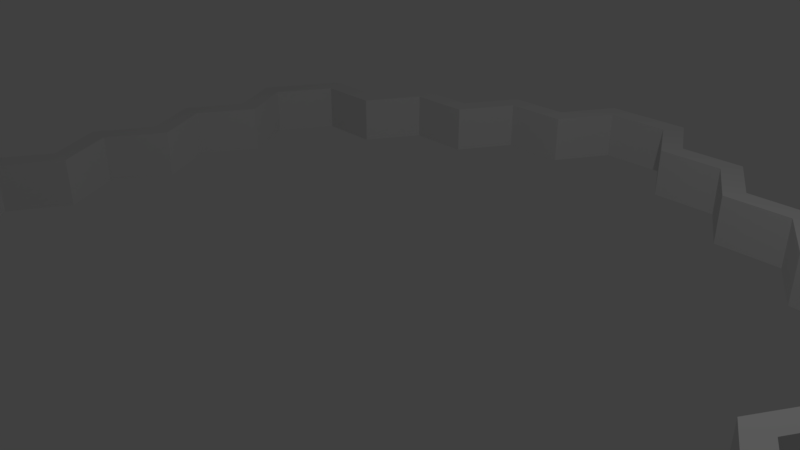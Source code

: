 # Source: HexOuter.blend  (saved by Blender 2.79.0; exported with 4.5.12 LTS)
import bpy
from mathutils import Matrix  # noqa: F401  (used for matrix-valued properties, if any)

bpy.ops.wm.read_factory_settings(use_empty=True)
scene = bpy.context.scene
scene.name = 'Scene'

# ---- collections
col_collection_1 = bpy.data.collections.new('Collection 1'); scene.collection.children.link(col_collection_1)

# ---- world
world_world = bpy.data.worlds.new('World'); scene.world = world_world
world_world.color = (0.05088, 0.05088, 0.05088)
world_world.use_sun_shadow = False
world_world.sun_shadow_jitter_overblur = 0.0
world_world.cycles.sampling_method = 'MANUAL'

# ---- cameras
cam_camera = bpy.data.cameras.new('Camera')
cam_camera.clip_end = 100.0
cam_camera.lens = 35.0
cam_camera.sensor_width = 32.0
cam_camera.sensor_height = 18.0
cam_camera.ortho_scale = 7.314
cam_camera.dof.focus_distance = 0.0
cam_camera.dof.aperture_fstop = 128.0

# ---- lights
light_lamp = bpy.data.lights.new('Lamp', 'POINT')
light_lamp.transmission_factor = 0.0
light_lamp.cutoff_distance = 30.0
light_lamp.energy = 100.0
light_lamp.shadow_buffer_clip_start = 1.001
light_lamp.shadow_soft_size = 0.1
light_lamp.shadow_maximum_resolution = 0.006
light_lamp.use_absolute_resolution = True

# ---- meshes
me_circle = bpy.data.meshes.new('Circle')
me_circle.from_pydata([(-1.194, -5.52, 0.0), (-0.6936, -6.386, 0.0), (0.6803, -6.386, 0.0), (1.18, -5.52, 0.0), (2.18, -5.52, 0.0), (2.68, -4.654, 0.0), (3.68, -4.654, 0.0), (4.18, -3.788, 0.0), (5.18, -3.788, 0.0), (5.867, -2.598, 0.0), (-2.189, -5.52, 0.0), (-3.684, -4.654, 0.0), (-2.684, -4.654, 0.0), (-5.366, -1.732, 0.0), (-5.866, -2.598, 0.0), (-5.179, -3.788, 0.0), (-4.179, -3.788, 0.0), (5.367, -1.732, 0.0), (5.867, -0.866, 0.0), (-5.866, -0.866, 0.0), (5.367, 5.232e-07, 0.0), (5.867, 0.866, 0.0), (5.367, 1.732, 0.0), (-5.866, 0.866, 0.0), (-5.366, -1.748e-07, 0.0), (4.181, 3.788, 0.0), (5.867, 2.598, 0.0), (5.18, 3.788, 0.0), (3.686, 4.654, 0.0), (1.191, 5.52, 0.0), (2.69, 4.654, 0.0), (2.19, 5.52, 0.0), (-5.179, 3.788, 0.0), (-5.866, 2.598, 0.0), (-5.366, 1.732, 0.0), (-4.179, 3.788, 0.0), (-3.679, 4.654, 0.0), (-2.679, 4.654, 0.0), (-2.179, 5.52, 0.0), (-1.179, 5.52, 0.0), (-0.6786, 6.386, 0.0), (0.696, 6.386, 0.0), (-1.194, -5.52, -0.2158), (-0.6936, -6.386, -0.2158), (0.6803, -6.386, -0.2158), (1.18, -5.52, -0.2158), (2.18, -5.52, -0.2158), (2.68, -4.654, -0.2158), (3.68, -4.654, -0.2158), (4.18, -3.788, -0.2158), (5.18, -3.788, -0.2158), (5.867, -2.598, -0.2158), (-2.189, -5.52, -0.2158), (-3.684, -4.654, -0.2158), (-2.684, -4.654, -0.2158), (-5.366, -1.732, -0.2158), (-5.866, -2.598, -0.2158), (-5.179, -3.788, -0.2158), (-4.179, -3.788, -0.2158), (5.367, -1.732, -0.2158), (5.867, -0.866, -0.2158), (-5.866, -0.866, -0.2158), (5.367, 5.232e-07, -0.2158), (5.867, 0.866, -0.2158), (5.367, 1.732, -0.2158), (-5.866, 0.866, -0.2158), (-5.366, -1.748e-07, -0.2158), (4.181, 3.788, -0.2158), (5.867, 2.598, -0.2158), (5.18, 3.788, -0.2158), (3.686, 4.654, -0.2158), (1.191, 5.52, -0.2158), (2.69, 4.654, -0.2158), (2.19, 5.52, -0.2158), (-5.179, 3.788, -0.2158), (-5.866, 2.598, -0.2158), (-5.366, 1.732, -0.2158), (-4.179, 3.788, -0.2158), (-3.679, 4.654, -0.2158), (-2.679, 4.654, -0.2158), (-2.179, 5.52, -0.2158), (-1.179, 5.52, -0.2158), (-0.6786, 6.386, -0.2158), (0.696, 6.386, -0.2158), (5.493, -0.866, -0.2158), (5.493, -0.866, 0.0), (4.993, -1.732, -0.2158), (4.993, -1.732, 0.0), (5.493, -2.598, -0.2158), (5.493, -2.598, -7.451e-09), (4.993, -3.464, -0.2158), (4.993, -3.464, 0.0), (3.993, -3.464, -0.2158), (3.993, -3.464, -7.451e-09), (3.493, -4.33, 0.0), (3.493, -4.33, -0.2158), (2.493, -4.33, 7.451e-09), (2.493, -4.33, -0.2158), (1.993, -5.196, -0.2158), (1.993, -5.196, 0.0), (0.9933, -5.196, -0.2158), (0.9933, -5.196, 0.0), (0.4933, -6.062, -0.2158), (0.4933, -6.062, 0.0), (-0.5067, -6.062, 0.0), (-0.5067, -6.062, -0.2158), (-1.007, -5.196, -0.2158), (-1.007, -5.196, 7.451e-09), (-2.002, -5.196, -7.451e-09), (-2.002, -5.196, -0.2158), (-2.497, -4.33, -0.2158), (-2.497, -4.33, 0.0), (-3.497, -4.33, -0.2158), (-3.497, -4.33, 0.0), (-3.992, -3.464, -0.2158), (-3.992, -3.464, 7.451e-09), (-4.992, -3.464, 0.0), (-4.992, -3.464, -0.2158), (-5.492, -0.866, -0.2158), (-5.492, -0.866, 7.451e-09), (-4.992, -1.732, -7.451e-09), (-4.992, -1.732, -0.2158), (-5.492, -2.598, -0.2158), (-5.492, -2.598, 7.451e-09), (4.993, 3.676e-07, 7.451e-09), (4.993, 3.676e-07, -0.2158), (5.493, 2.598, -0.2158), (5.493, 2.598, 7.451e-09), (4.993, 1.732, -0.2158), (4.993, 1.732, 0.0), (5.493, 0.866, -0.2158), (5.493, 0.866, 0.0), (4.993, 3.464, -0.2158), (4.993, 3.464, -7.451e-09), (3.993, 3.464, 2.235e-08), (3.993, 3.464, -0.2158), (-3.992, 3.464, 0.0), (-3.992, 3.464, -0.2158), (-4.992, 3.464, 7.451e-09), (-4.992, 3.464, -0.2158), (-4.992, -1.093e-07, 7.451e-09), (-4.992, -1.093e-07, -0.2158), (-5.492, 0.866, -0.2158), (-5.492, 0.866, -7.451e-09), (-5.492, 2.598, -0.2158), (-5.492, 2.598, 0.0), (-4.992, 1.732, 0.0), (-4.992, 1.732, -0.2158), (3.498, 4.33, 0.0), (3.498, 4.33, -0.2158), (-2.492, 4.33, 7.451e-09), (-2.492, 4.33, -0.2158), (-3.492, 4.33, -0.2158), (-3.492, 4.33, 7.451e-09), (2.503, 4.33, 7.451e-09), (2.503, 4.33, -0.2158), (-1.992, 5.196, -0.2158), (-1.992, 5.196, 7.451e-09), (2.003, 5.196, 7.451e-09), (2.003, 5.196, -0.2158), (-0.9917, 5.196, 0.0), (-0.9917, 5.196, -0.2158), (1.003, 5.196, 0.0), (1.003, 5.196, -0.2158), (0.5083, 6.062, -0.2158), (0.5083, 6.062, 0.0), (-0.4917, 6.062, -0.2158), (-0.4917, 6.062, 7.451e-09)], [], [(1, 2, 3, 4, 5, 6, 7, 8, 9, 89, 91, 93, 94, 96, 99, 101, 103, 104, 107, 108, 111, 113, 115, 116, 123, 120, 119, 140, 143, 146, 145, 33, 34, 23, 24, 19, 13, 14, 15, 16, 11, 12, 10, 0), (43, 42, 52, 54, 53, 58, 57, 56, 55, 61, 66, 65, 76, 75, 144, 147, 142, 141, 118, 121, 122, 117, 114, 112, 110, 109, 106, 105, 102, 100, 98, 97, 95, 92, 90, 88, 51, 50, 49, 48, 47, 46, 45, 44), (3, 45, 46, 4), (10, 52, 42, 0), (30, 72, 73, 31), (5, 47, 48, 6), (16, 58, 53, 11), (31, 73, 71, 29), (7, 49, 50, 8), (18, 60, 62, 20), (32, 74, 75, 33), (8, 50, 51, 9), (24, 66, 61, 19), (33, 75, 76, 34), (11, 53, 54, 12), (19, 61, 55, 13), (35, 77, 74, 32), (13, 55, 56, 14), (34, 76, 65, 23), (37, 79, 78, 36), (14, 56, 57, 15), (22, 64, 68, 26), (39, 81, 80, 38), (15, 57, 58, 16), (25, 67, 70, 28), (41, 83, 82, 40), (17, 59, 60, 18), (28, 70, 72, 30), (2, 44, 45, 3), (20, 62, 63, 21), (36, 78, 77, 35), (4, 46, 47, 5), (21, 63, 64, 22), (38, 80, 79, 37), (6, 48, 49, 7), (23, 65, 66, 24), (40, 82, 81, 39), (0, 42, 43, 1), (9, 51, 59, 17), (26, 68, 69, 27), (29, 71, 83, 41), (1, 43, 44, 2), (12, 54, 52, 10), (27, 69, 67, 25), (91, 90, 92, 93), (93, 92, 95, 94), (150, 151, 156, 157), (145, 144, 139, 138), (89, 88, 90, 91), (148, 149, 135, 134), (113, 112, 114, 115), (162, 163, 159, 158), (158, 159, 155, 154), (129, 128, 130, 131), (138, 139, 137, 136), (85, 84, 86, 87), (120, 121, 118, 119), (96, 97, 98, 99), (107, 106, 109, 108), (143, 142, 147, 146), (51, 88, 86, 84, 125, 130, 128, 126, 132, 135, 149, 155, 159, 163, 164, 166, 161, 156, 151, 152, 137, 139, 144, 75, 74, 77, 78, 79, 80, 81, 82, 83, 71, 73, 72, 70, 67, 69, 68, 64, 63, 62, 60, 59), (99, 98, 100, 101), (119, 118, 141, 140), (101, 100, 102, 103), (167, 166, 164, 165), (136, 137, 152, 153), (140, 141, 142, 143), (87, 86, 88, 89), (153, 152, 151, 150), (146, 147, 144, 145), (127, 126, 128, 129), (94, 95, 97, 96), (115, 114, 117, 116), (103, 102, 105, 104), (124, 125, 84, 85), (123, 122, 121, 120), (33, 145, 138, 136, 153, 150, 157, 160, 167, 165, 162, 158, 154, 148, 134, 133, 127, 129, 131, 124, 85, 87, 89, 9, 17, 18, 20, 21, 22, 26, 27, 25, 28, 30, 31, 29, 41, 40, 39, 38, 37, 36, 35, 32), (104, 105, 106, 107), (131, 130, 125, 124), (157, 156, 161, 160), (111, 110, 112, 113), (154, 155, 149, 148), (165, 164, 163, 162), (133, 132, 126, 127), (134, 135, 132, 133), (116, 117, 122, 123), (108, 109, 110, 111), (160, 161, 166, 167)])
me_circle.use_remesh_preserve_volume = False
me_circle.use_remesh_preserve_attributes = False
me_circle.use_mirror_vertex_groups = False
me_circle.update()

# ---- objects
ob_circle = bpy.data.objects.new('Circle', me_circle)
ob_lamp = bpy.data.objects.new('Lamp', light_lamp)
ob_camera = bpy.data.objects.new('Camera', cam_camera)

# ---- transforms, parenting, visibility, modifiers, constraints
ob_circle.location = (0.007533, -0.008794, 0.3043)
ob_circle.scale = (1.0, 1.0, 3.487)
ob_circle.lineart.crease_threshold = 0.0
ob_lamp.location = (4.076, 1.005, 5.904)
ob_lamp.rotation_euler = (0.6503, 0.05522, 1.866)
ob_lamp.lock_rotations_4d = False
ob_lamp.empty_display_type = 'ARROWS'
ob_lamp.color = (0.0, 0.0, 0.0, 0.0)
ob_lamp.lineart.crease_threshold = 0.0
ob_camera.location = (7.481, -6.508, 5.344)
ob_camera.rotation_euler = (1.109, 0.0, 0.8149)
ob_camera.lock_rotations_4d = False
ob_camera.empty_display_type = 'ARROWS'
ob_camera.color = (0.0, 0.0, 0.0, 0.0)
ob_camera.display_type = 'WIRE'
ob_camera.lineart.crease_threshold = 0.0

# ---- collection membership
col_collection_1.objects.link(ob_circle)
col_collection_1.objects.link(ob_lamp)
col_collection_1.objects.link(ob_camera)

# ---- scene / render settings (as saved in the file)
scene.camera = ob_camera
scene.frame_start = 1; scene.frame_end = 250; scene.frame_set(78)
scene.render.engine = 'BLENDER_EEVEE_NEXT'
scene.render.resolution_percentage = 50
scene.render.dither_intensity = 0.0
scene.cycles.use_denoising = False
scene.cycles.samples = 128
scene.cycles.sampling_pattern = 'TABULATED_SOBOL'
scene.cycles.use_adaptive_sampling = False
scene.cycles.use_light_tree = False
scene.cycles.blur_glossy = 0.0
scene.cycles.sample_clamp_indirect = 0.0
scene.view_settings.view_transform = 'Standard'
bpy.context.view_layer.update()
